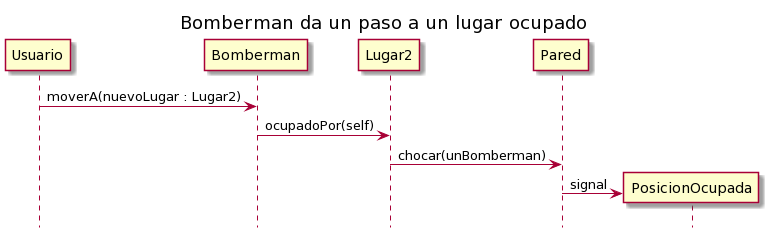

The diagram above was rendered by PlantUML. Its source (embedded in the PNG):
@startuml
hide footbox
title Bomberman da un paso a un lugar ocupado

Usuario -> Bomberman: moverA(nuevoLugar : Lugar2)
Bomberman -> Lugar2: ocupadoPor(self)
Lugar2 -> Pared: chocar(unBomberman)
create PosicionOcupada
Pared -> PosicionOcupada : signal
@enduml